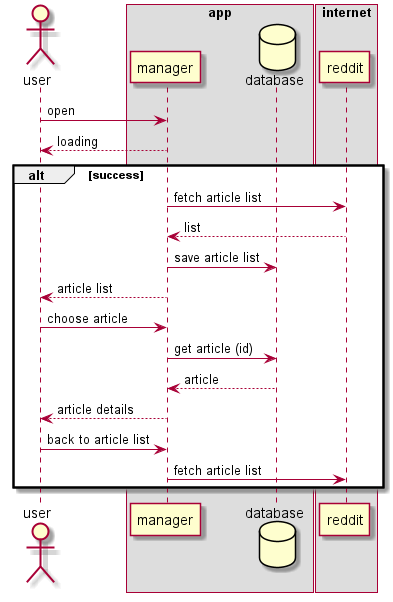

The diagram above was rendered by PlantUML. Its source (embedded in the PNG):
@startuml
actor user

box "app"
participant manager
database database
endbox

box "internet"
participant reddit
endbox


user -> manager : open
manager --> user : loading
alt success
manager -> reddit : fetch article list
reddit --> manager : list
manager -> database : save article list
manager --> user: article list
user -> manager : choose article
manager -> database : get article (id)
database --> manager : article
manager --> user : article details
user -> manager : back to article list
manager -> reddit : fetch article list

end


@enduml